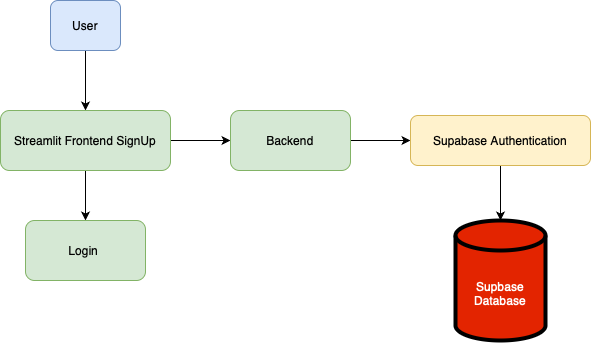

The diagram above was exported from draw.io. Its source (the exported page's mxGraphModel, read from the mxfile embedded in the PNG):
<mxGraphModel dx="1518" dy="995" grid="1" gridSize="10" guides="1" tooltips="1" connect="1" arrows="1" fold="1" page="1" pageScale="1" pageWidth="827" pageHeight="1169" math="0" shadow="0">
  <root>
    <mxCell id="0" />
    <mxCell id="1" parent="0" />
    <mxCell id="MJRgEfdZ1GPxp1YIbo9h-7" style="edgeStyle=orthogonalEdgeStyle;rounded=0;orthogonalLoop=1;jettySize=auto;html=1;" edge="1" parent="1" source="MJRgEfdZ1GPxp1YIbo9h-1" target="MJRgEfdZ1GPxp1YIbo9h-2">
      <mxGeometry relative="1" as="geometry" />
    </mxCell>
    <UserObject label="User" fill="#dae8fc" stroke="#6c8ebf" id="MJRgEfdZ1GPxp1YIbo9h-1" source="" target="" placeholders="1">
      <mxCell style="shape=rectangle;fillColor=#dae8fc;strokeColor=#6c8ebf;rounded=1;" vertex="1" parent="1">
        <mxGeometry x="200" y="50" width="70" height="50" as="geometry" />
      </mxCell>
    </UserObject>
    <mxCell id="MJRgEfdZ1GPxp1YIbo9h-9" value="" style="edgeStyle=orthogonalEdgeStyle;rounded=0;orthogonalLoop=1;jettySize=auto;html=1;" edge="1" parent="1" source="MJRgEfdZ1GPxp1YIbo9h-2" target="MJRgEfdZ1GPxp1YIbo9h-8">
      <mxGeometry relative="1" as="geometry" />
    </mxCell>
    <mxCell id="MJRgEfdZ1GPxp1YIbo9h-19" value="" style="edgeStyle=orthogonalEdgeStyle;rounded=0;orthogonalLoop=1;jettySize=auto;html=1;" edge="1" parent="1" source="MJRgEfdZ1GPxp1YIbo9h-2" target="MJRgEfdZ1GPxp1YIbo9h-18">
      <mxGeometry relative="1" as="geometry" />
    </mxCell>
    <UserObject label="Streamlit Frontend SignUp" fill="#d5e8d4" stroke="#82b366" id="MJRgEfdZ1GPxp1YIbo9h-2" source="user" target="frontend" placeholders="1">
      <mxCell style="shape=rectangle;fillColor=#d5e8d4;strokeColor=#82b366;rounded=1;" vertex="1" parent="1">
        <mxGeometry x="150" y="160" width="170" height="60" as="geometry" />
      </mxCell>
    </UserObject>
    <mxCell id="MJRgEfdZ1GPxp1YIbo9h-15" style="edgeStyle=orthogonalEdgeStyle;rounded=0;orthogonalLoop=1;jettySize=auto;html=1;entryX=0;entryY=0.5;entryDx=0;entryDy=0;" edge="1" parent="1" source="MJRgEfdZ1GPxp1YIbo9h-8" target="MJRgEfdZ1GPxp1YIbo9h-13">
      <mxGeometry relative="1" as="geometry" />
    </mxCell>
    <mxCell id="MJRgEfdZ1GPxp1YIbo9h-8" value="Backend" style="whiteSpace=wrap;html=1;fillColor=#d5e8d4;strokeColor=#82b366;rounded=1;" vertex="1" parent="1">
      <mxGeometry x="380" y="160" width="120" height="60" as="geometry" />
    </mxCell>
    <mxCell id="MJRgEfdZ1GPxp1YIbo9h-17" style="edgeStyle=orthogonalEdgeStyle;rounded=0;orthogonalLoop=1;jettySize=auto;html=1;" edge="1" parent="1" source="MJRgEfdZ1GPxp1YIbo9h-13" target="MJRgEfdZ1GPxp1YIbo9h-16">
      <mxGeometry relative="1" as="geometry" />
    </mxCell>
    <UserObject label="Supabase Authentication" fill="#fff2cc" stroke="#d6b656" source="frontend" target="auth" placeholders="1" id="MJRgEfdZ1GPxp1YIbo9h-13">
      <mxCell style="shape=rectangle;fillColor=#fff2cc;strokeColor=#d6b656;rounded=1;" vertex="1" parent="1">
        <mxGeometry x="560" y="165" width="180" height="50" as="geometry" />
      </mxCell>
    </UserObject>
    <mxCell id="MJRgEfdZ1GPxp1YIbo9h-16" value="Supbase Database" style="shape=cylinder3;whiteSpace=wrap;html=1;boundedLbl=1;backgroundOutline=1;size=15;fillColor=light-dark(#e32400, #ff90f3);fontColor=#ffffff;strokeColor=light-dark(#000000, #ffa9e0);strokeWidth=4;" vertex="1" parent="1">
      <mxGeometry x="605" y="270" width="90" height="120" as="geometry" />
    </mxCell>
    <mxCell id="MJRgEfdZ1GPxp1YIbo9h-18" value="Login&amp;nbsp;" style="whiteSpace=wrap;html=1;fillColor=#d5e8d4;strokeColor=#82b366;rounded=1;" vertex="1" parent="1">
      <mxGeometry x="175" y="270" width="120" height="60" as="geometry" />
    </mxCell>
  </root>
</mxGraphModel>